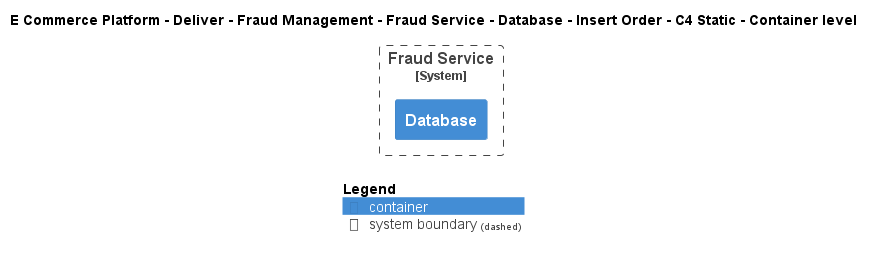

The diagram above was rendered by PlantUML. Its source (embedded in the PNG):
@startuml
!include ..\..\..\..\..\..\..\..\..\.c4s\C4_Container.puml

AddElementTag("c4interflow:lifecycle:new", $bgColor=green, $fontColor=#ffffff, $borderColor=green, $shadowing="False")
AddElementTag("c4interflow:lifecycle:changed", $bgColor=orange, $fontColor=#ffffff, $borderColor=orange, $shadowing="False")
AddElementTag("c4interflow:lifecycle:removed", $bgColor=red, $fontColor=#ffffff, $borderColor=red, $shadowing="False")

AddRelTag("c4interflow:lifecycle:new", $textColor=green, $lineColor=green)
AddRelTag("c4interflow:lifecycle:changed", $textColor=orange, $lineColor=orange)
AddRelTag("c4interflow:lifecycle:removed", $textColor=red, $lineColor=red)

SHOW_PERSON_PORTRAIT()
LAYOUT_TOP_DOWN()

skinparam linetype polyline

title E Commerce Platform - Deliver - Fraud Management - Fraud Service - Database - Insert Order - C4 Static - Container level


System_Boundary(ECommercePlatform.Deliver.FraudManagement.SoftwareSystems.FraudService, "Fraud Service") {
    Container(ECommercePlatform.Deliver.FraudManagement.SoftwareSystems.FraudService.Containers.Database, "Database", "", "")
}



SHOW_LEGEND()
@enduml